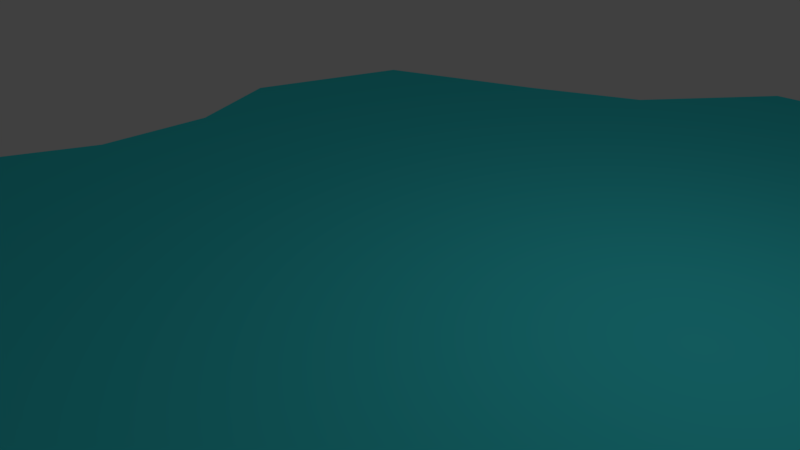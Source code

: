 # Source: g_l.blend  (saved by Blender 2.78.0; exported with 4.5.12 LTS)
import bpy
from mathutils import Matrix  # noqa: F401  (used for matrix-valued properties, if any)

bpy.ops.wm.read_factory_settings(use_empty=True)
scene = bpy.context.scene
scene.name = 'Scene'

# ---- collections
col_collection_1 = bpy.data.collections.new('Collection 1'); scene.collection.children.link(col_collection_1)

# ---- materials (node trees are filled in below, after node groups)
mat_material = bpy.data.materials.new('Material')
mat_material.alpha_threshold = 0.0
mat_material.use_transparent_shadow = False
mat_material.diffuse_color = (0.04955, 0.7935, 0.8412, 1.0)
mat_material.roughness = 0.5
mat_material.line_color = (0.0, 0.0, 0.0, 1.0)

# ---- material node trees

# ---- world
world_world = bpy.data.worlds.new('World'); scene.world = world_world
world_world.color = (0.05088, 0.05088, 0.05088)
world_world.use_sun_shadow = False
world_world.sun_shadow_jitter_overblur = 0.0
world_world.cycles.sampling_method = 'MANUAL'

# ---- cameras
cam_camera = bpy.data.cameras.new('Camera')
cam_camera.clip_end = 100.0
cam_camera.lens = 35.0
cam_camera.sensor_width = 32.0
cam_camera.sensor_height = 18.0
cam_camera.ortho_scale = 7.314
cam_camera.dof.focus_distance = 0.0
cam_camera.dof.aperture_fstop = 128.0

# ---- lights
light_lamp = bpy.data.lights.new('Lamp', 'POINT')
light_lamp.transmission_factor = 0.0
light_lamp.cutoff_distance = 30.0
light_lamp.energy = 100.0
light_lamp.shadow_buffer_clip_start = 1.001
light_lamp.shadow_soft_size = 0.1
light_lamp.shadow_maximum_resolution = 0.006
light_lamp.use_absolute_resolution = True

# ---- meshes
me_cube = bpy.data.meshes.new('Cube')
me_cube.from_pydata([(1.613, 1.523, -1.0), (0.9072, -0.7899, -1.0), (-1.079, -0.9012, -1.0), (-0.9982, 0.9574, -1.0), (1.613, 1.523, 1.0), (0.9072, -0.7899, 1.0), (-1.079, -0.9012, 1.0), (-0.9982, 0.9574, 1.0), (1.061, 1.726, -1.0), (0.1472, 1.676, -1.0), (-0.1552, 1.31, -1.0), (-0.4901, 1.157, -1.0), (0.5267, -0.8954, -1.0), (0.2356, -1.061, -1.0), (-0.1787, -1.054, -1.0), (-0.6427, -1.093, -1.0), (1.061, 1.726, 1.0), (0.1472, 1.676, 1.0), (-0.1552, 1.31, 1.0), (-0.4901, 1.157, 1.0), (0.5267, -0.8954, 1.0), (0.2356, -1.061, 1.0), (-0.1787, -1.054, 1.0), (-0.6427, -1.093, 1.0), (1.748, 1.076, -1.0), (1.822, 0.3432, -1.0), (1.157, -0.08492, -1.0), (1.09, -0.4954, -1.0), (-1.171, -0.478, -1.0), (-1.025, -0.153, -1.0), (-1.021, 0.1843, -1.0), (-1.159, 0.4838, -1.0), (1.748, 1.076, 1.0), (1.822, 0.3432, 1.0), (1.157, -0.08492, 1.0), (1.09, -0.4954, 1.0), (-1.171, -0.478, 1.0), (-1.025, -0.153, 1.0), (-1.021, 0.1843, 1.0), (-1.159, 0.4838, 1.0), (1.152, 1.169, 1.0), (1.21, 0.2992, 1.0), (0.6, -0.2, 1.0), (0.5267, -0.4954, 1.0), (0.2855, 0.7336, 1.0), (0.2, 0.2, 1.0), (0.2, -0.2, 1.0), (0.2, -0.6, 1.0), (-0.2, 0.6, 1.0), (-0.2, 0.2, 1.0), (-0.2, -0.2, 1.0), (-0.2, -0.6, 1.0), (-0.484, 0.4896, 1.0), (-0.6, 0.2, 1.0), (-0.6, -0.2, 1.0), (-0.5206, -0.4896, 1.0), (0.5267, -0.4954, -1.0), (0.6, -0.2, -1.0), (1.21, 0.2992, -1.0), (1.152, 1.169, -1.0), (0.2, -0.6, -1.0), (0.2, -0.2, -1.0), (0.2, 0.2, -1.0), (0.2855, 0.7336, -1.0), (-0.2, -0.6, -1.0), (-0.2, -0.2, -1.0), (-0.2, 0.2, -1.0), (-0.2, 0.6, -1.0), (-0.5206, -0.4896, -1.0), (-0.6, -0.2, -1.0), (-0.6, 0.2, -1.0), (-0.484, 0.4896, -1.0)], [], [(68, 15, 2, 28), (55, 36, 6, 23), (27, 35, 5, 1), (15, 23, 6, 2), (31, 39, 7, 3), (19, 11, 3, 7), (4, 0, 8, 16), (16, 8, 9, 17), (17, 9, 10, 18), (18, 10, 11, 19), (1, 5, 20, 12), (12, 20, 21, 13), (13, 21, 22, 14), (14, 22, 23, 15), (35, 43, 20, 5), (43, 47, 21, 20), (47, 51, 22, 21), (51, 55, 23, 22), (27, 1, 12, 56), (56, 12, 13, 60), (60, 13, 14, 64), (64, 14, 15, 68), (10, 67, 71, 11), (67, 66, 70, 71), (66, 65, 69, 70), (65, 64, 68, 69), (9, 63, 67, 10), (63, 62, 66, 67), (62, 61, 65, 66), (61, 60, 64, 65), (8, 59, 63, 9), (59, 58, 62, 63), (58, 57, 61, 62), (57, 56, 60, 61), (0, 24, 59, 8), (24, 25, 58, 59), (25, 26, 57, 58), (26, 27, 56, 57), (18, 19, 52, 48), (48, 52, 53, 49), (49, 53, 54, 50), (50, 54, 55, 51), (17, 18, 48, 44), (44, 48, 49, 45), (45, 49, 50, 46), (46, 50, 51, 47), (16, 17, 44, 40), (40, 44, 45, 41), (41, 45, 46, 42), (42, 46, 47, 43), (4, 16, 40, 32), (32, 40, 41, 33), (33, 41, 42, 34), (34, 42, 43, 35), (2, 6, 36, 28), (28, 36, 37, 29), (29, 37, 38, 30), (30, 38, 39, 31), (0, 4, 32, 24), (24, 32, 33, 25), (25, 33, 34, 26), (26, 34, 35, 27), (19, 7, 39, 52), (52, 39, 38, 53), (53, 38, 37, 54), (54, 37, 36, 55), (11, 71, 31, 3), (71, 70, 30, 31), (70, 69, 29, 30), (69, 68, 28, 29)])
me_cube.materials.append(mat_material)
me_cube.use_remesh_preserve_volume = False
me_cube.use_remesh_preserve_attributes = False
me_cube.use_mirror_vertex_groups = False
me_cube.update()

# ---- objects
ob_cube = bpy.data.objects.new('Cube', me_cube)
ob_lamp = bpy.data.objects.new('Lamp', light_lamp)
ob_camera = bpy.data.objects.new('Camera', cam_camera)

# ---- transforms, parenting, visibility, modifiers, constraints
ob_cube.location = (0.0, 0.0, 0.0)
ob_cube.scale = (5.451, 5.729, 0.155)
ob_cube.lock_rotations_4d = False
ob_cube.empty_display_type = 'ARROWS'
ob_cube.lineart.crease_threshold = 0.0
ob_lamp.location = (4.076, 1.005, 5.904)
ob_lamp.rotation_euler = (0.6503, 0.05522, 1.866)
ob_lamp.lock_rotations_4d = False
ob_lamp.empty_display_type = 'ARROWS'
ob_lamp.color = (0.0, 0.0, 0.0, 0.0)
ob_lamp.lineart.crease_threshold = 0.0
ob_camera.location = (7.481, -6.508, 5.344)
ob_camera.rotation_euler = (1.109, 0.0, 0.8149)
ob_camera.lock_rotations_4d = False
ob_camera.empty_display_type = 'ARROWS'
ob_camera.color = (0.0, 0.0, 0.0, 0.0)
ob_camera.display_type = 'WIRE'
ob_camera.lineart.crease_threshold = 0.0

# ---- collection membership
col_collection_1.objects.link(ob_cube)
col_collection_1.objects.link(ob_lamp)
col_collection_1.objects.link(ob_camera)

# ---- scene / render settings (as saved in the file)
scene.camera = ob_camera
scene.frame_start = 1; scene.frame_end = 250; scene.frame_set(1)
scene.render.engine = 'BLENDER_EEVEE_NEXT'
scene.render.resolution_percentage = 50
scene.render.dither_intensity = 0.0
scene.cycles.use_denoising = False
scene.cycles.samples = 128
scene.cycles.sampling_pattern = 'TABULATED_SOBOL'
scene.cycles.light_sampling_threshold = 0.0
scene.cycles.use_adaptive_sampling = False
scene.cycles.use_light_tree = False
scene.cycles.blur_glossy = 0.0
scene.cycles.sample_clamp_indirect = 0.0
scene.view_settings.view_transform = 'Standard'
bpy.context.view_layer.update()
